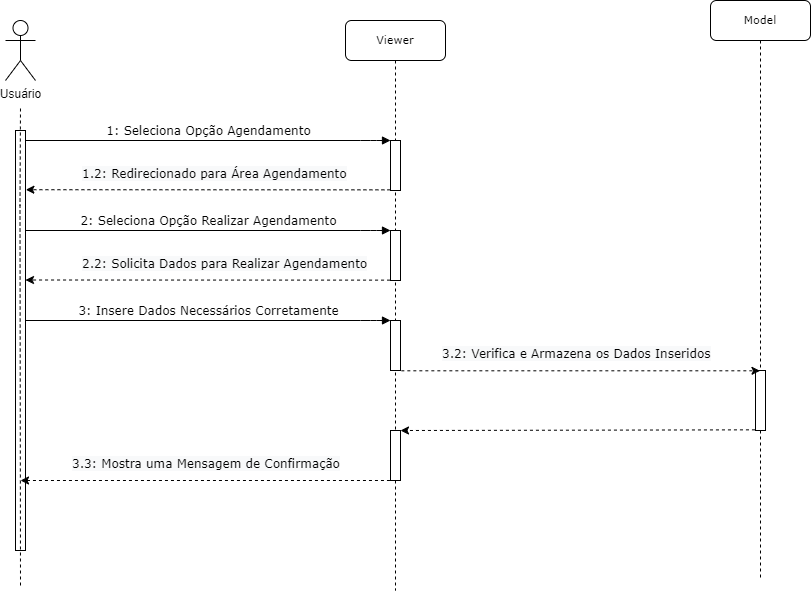

The diagram above was exported from draw.io. Its source (the exported page's mxGraphModel, read from the mxfile embedded in the PNG):
<mxGraphModel dx="1247" dy="654" grid="1" gridSize="10" guides="1" tooltips="1" connect="1" arrows="1" fold="1" page="1" pageScale="1" pageWidth="1100" pageHeight="850" background="none" math="0" shadow="0">
  <root>
    <mxCell id="0" />
    <mxCell id="1" parent="0" />
    <mxCell id="7baba1c4bc27f4b0-2" value="&lt;font style=&quot;font-size: 11px;&quot;&gt;Viewer&lt;/font&gt;" style="shape=umlLifeline;perimeter=lifelinePerimeter;whiteSpace=wrap;html=1;container=1;collapsible=0;recursiveResize=0;outlineConnect=0;rounded=1;shadow=0;comic=0;labelBackgroundColor=none;strokeWidth=1;fontFamily=Verdana;fontSize=12;align=center;" parent="1" vertex="1">
      <mxGeometry x="475" y="70" width="100" height="570" as="geometry" />
    </mxCell>
    <mxCell id="af6eELoFArG8XG_N5RnH-13" value="" style="html=1;points=[];perimeter=orthogonalPerimeter;rounded=0;shadow=0;comic=0;labelBackgroundColor=none;strokeWidth=1;fontFamily=Verdana;fontSize=12;align=center;" vertex="1" parent="7baba1c4bc27f4b0-2">
      <mxGeometry x="45" y="210" width="10" height="50" as="geometry" />
    </mxCell>
    <mxCell id="7baba1c4bc27f4b0-10" value="" style="html=1;points=[];perimeter=orthogonalPerimeter;rounded=0;shadow=0;comic=0;labelBackgroundColor=none;strokeWidth=1;fontFamily=Verdana;fontSize=12;align=center;" parent="7baba1c4bc27f4b0-2" vertex="1">
      <mxGeometry x="45" y="120" width="10" height="50" as="geometry" />
    </mxCell>
    <mxCell id="af6eELoFArG8XG_N5RnH-7" value="" style="endArrow=none;html=1;rounded=0;dashed=1;" edge="1" parent="7baba1c4bc27f4b0-2" source="7baba1c4bc27f4b0-2" target="7baba1c4bc27f4b0-10">
      <mxGeometry width="50" height="50" relative="1" as="geometry">
        <mxPoint x="94.5" y="210" as="sourcePoint" />
        <mxPoint x="355" y="210" as="targetPoint" />
        <Array as="points" />
      </mxGeometry>
    </mxCell>
    <mxCell id="af6eELoFArG8XG_N5RnH-53" value="" style="html=1;points=[];perimeter=orthogonalPerimeter;rounded=0;shadow=0;comic=0;labelBackgroundColor=none;strokeWidth=1;fontFamily=Verdana;fontSize=12;align=center;" vertex="1" parent="7baba1c4bc27f4b0-2">
      <mxGeometry x="45" y="300" width="10" height="50" as="geometry" />
    </mxCell>
    <mxCell id="af6eELoFArG8XG_N5RnH-56" value="" style="html=1;points=[];perimeter=orthogonalPerimeter;rounded=0;shadow=0;comic=0;labelBackgroundColor=none;strokeWidth=1;fontFamily=Verdana;fontSize=12;align=center;" vertex="1" parent="7baba1c4bc27f4b0-2">
      <mxGeometry x="45" y="410" width="10" height="50" as="geometry" />
    </mxCell>
    <mxCell id="7baba1c4bc27f4b0-11" value="1: Seleciona Opção Agendamento" style="html=1;verticalAlign=bottom;endArrow=block;labelBackgroundColor=none;fontFamily=Verdana;fontSize=12;edgeStyle=elbowEdgeStyle;elbow=vertical;" parent="1" source="7baba1c4bc27f4b0-9" target="7baba1c4bc27f4b0-10" edge="1">
      <mxGeometry relative="1" as="geometry">
        <mxPoint x="220" y="190" as="sourcePoint" />
        <mxPoint x="557" y="190" as="targetPoint" />
        <Array as="points">
          <mxPoint x="500" y="190" />
          <mxPoint x="540" y="190" />
          <mxPoint x="350" y="190" />
          <mxPoint x="540" y="173" />
        </Array>
      </mxGeometry>
    </mxCell>
    <mxCell id="iaJCb5hyQasGFRkh0AFz-1" value="Usuário" style="shape=umlActor;verticalLabelPosition=bottom;verticalAlign=top;html=1;outlineConnect=0;" parent="1" vertex="1">
      <mxGeometry x="135" y="70" width="30" height="60" as="geometry" />
    </mxCell>
    <mxCell id="7baba1c4bc27f4b0-9" value="" style="html=1;points=[];perimeter=orthogonalPerimeter;rounded=0;shadow=0;comic=0;labelBackgroundColor=none;strokeWidth=1;fontFamily=Verdana;fontSize=12;align=center;" parent="1" vertex="1">
      <mxGeometry x="145" y="180" width="10" height="420" as="geometry" />
    </mxCell>
    <mxCell id="iaJCb5hyQasGFRkh0AFz-14" value="" style="endArrow=none;dashed=1;html=1;rounded=0;" parent="1" edge="1">
      <mxGeometry width="50" height="50" relative="1" as="geometry">
        <mxPoint x="150" y="635" as="sourcePoint" />
        <mxPoint x="150" y="155" as="targetPoint" />
        <Array as="points">
          <mxPoint x="149.5" y="255" />
        </Array>
      </mxGeometry>
    </mxCell>
    <mxCell id="af6eELoFArG8XG_N5RnH-3" value="&lt;font style=&quot;font-size: 11px;&quot;&gt;Model&lt;/font&gt;" style="shape=umlLifeline;perimeter=lifelinePerimeter;whiteSpace=wrap;html=1;container=0;collapsible=0;recursiveResize=0;outlineConnect=0;rounded=1;shadow=0;comic=0;labelBackgroundColor=none;strokeWidth=1;fontFamily=Verdana;fontSize=12;align=center;" vertex="1" parent="1">
      <mxGeometry x="840" y="50" width="100" height="580" as="geometry" />
    </mxCell>
    <mxCell id="af6eELoFArG8XG_N5RnH-16" value="" style="endArrow=classic;html=1;rounded=0;dashed=1;exitX=-0.008;exitY=0.987;exitDx=0;exitDy=0;exitPerimeter=0;entryX=1.037;entryY=0.141;entryDx=0;entryDy=0;entryPerimeter=0;" edge="1" parent="1" source="7baba1c4bc27f4b0-10" target="7baba1c4bc27f4b0-9">
      <mxGeometry width="50" height="50" relative="1" as="geometry">
        <mxPoint x="510" y="385" as="sourcePoint" />
        <mxPoint x="560" y="335" as="targetPoint" />
      </mxGeometry>
    </mxCell>
    <mxCell id="af6eELoFArG8XG_N5RnH-4" value="" style="html=1;points=[];perimeter=orthogonalPerimeter;rounded=0;shadow=0;comic=0;labelBackgroundColor=none;strokeWidth=1;fontFamily=Verdana;fontSize=12;align=center;" vertex="1" parent="1">
      <mxGeometry x="885" y="420" width="10" height="60" as="geometry" />
    </mxCell>
    <mxCell id="af6eELoFArG8XG_N5RnH-44" value="&lt;span style=&quot;color: rgb(0, 0, 0); font-family: Verdana; font-size: 12px; font-style: normal; font-variant-ligatures: normal; font-variant-caps: normal; font-weight: 400; letter-spacing: normal; orphans: 2; text-align: center; text-indent: 0px; text-transform: none; widows: 2; word-spacing: 0px; -webkit-text-stroke-width: 0px; background-color: rgb(248, 249, 250); text-decoration-thickness: initial; text-decoration-style: initial; text-decoration-color: initial; float: none; display: inline !important;&quot;&gt;1.2: Redirecionado para Área Agendamento&lt;/span&gt;" style="text;whiteSpace=wrap;html=1;" vertex="1" parent="1">
      <mxGeometry x="210" y="210" width="270" height="40" as="geometry" />
    </mxCell>
    <mxCell id="af6eELoFArG8XG_N5RnH-45" value="2: Seleciona Opção Realizar Agendamento" style="html=1;verticalAlign=bottom;endArrow=block;labelBackgroundColor=none;fontFamily=Verdana;fontSize=12;edgeStyle=elbowEdgeStyle;elbow=vertical;" edge="1" parent="1">
      <mxGeometry relative="1" as="geometry">
        <mxPoint x="155" y="280" as="sourcePoint" />
        <mxPoint x="520" y="280" as="targetPoint" />
        <Array as="points">
          <mxPoint x="500" y="280" />
          <mxPoint x="540" y="280" />
          <mxPoint x="350" y="280" />
          <mxPoint x="540" y="263" />
        </Array>
      </mxGeometry>
    </mxCell>
    <mxCell id="af6eELoFArG8XG_N5RnH-47" value="" style="endArrow=classic;html=1;rounded=0;dashed=1;exitX=-0.008;exitY=0.987;exitDx=0;exitDy=0;exitPerimeter=0;entryX=1.037;entryY=0.141;entryDx=0;entryDy=0;entryPerimeter=0;" edge="1" parent="1">
      <mxGeometry width="50" height="50" relative="1" as="geometry">
        <mxPoint x="519.5500000000001" y="329.63" as="sourcePoint" />
        <mxPoint x="154.9999999999999" y="329.5" as="targetPoint" />
      </mxGeometry>
    </mxCell>
    <mxCell id="af6eELoFArG8XG_N5RnH-50" value="&lt;span style=&quot;color: rgb(0, 0, 0); font-family: Verdana; font-size: 12px; font-style: normal; font-variant-ligatures: normal; font-variant-caps: normal; font-weight: 400; letter-spacing: normal; orphans: 2; text-align: center; text-indent: 0px; text-transform: none; widows: 2; word-spacing: 0px; -webkit-text-stroke-width: 0px; background-color: rgb(248, 249, 250); text-decoration-thickness: initial; text-decoration-style: initial; text-decoration-color: initial; float: none; display: inline !important;&quot;&gt;2.2: Solicita Dados para Realizar Agendamento&lt;/span&gt;" style="text;whiteSpace=wrap;html=1;" vertex="1" parent="1">
      <mxGeometry x="210" y="300" width="290" height="40" as="geometry" />
    </mxCell>
    <mxCell id="af6eELoFArG8XG_N5RnH-51" value="3: Insere Dados Necessários Corretamente" style="html=1;verticalAlign=bottom;endArrow=block;labelBackgroundColor=none;fontFamily=Verdana;fontSize=12;edgeStyle=elbowEdgeStyle;elbow=vertical;" edge="1" parent="1">
      <mxGeometry relative="1" as="geometry">
        <mxPoint x="155" y="370" as="sourcePoint" />
        <mxPoint x="520" y="370" as="targetPoint" />
        <Array as="points">
          <mxPoint x="500" y="370" />
          <mxPoint x="540" y="370" />
          <mxPoint x="350" y="370" />
          <mxPoint x="540" y="353" />
        </Array>
      </mxGeometry>
    </mxCell>
    <mxCell id="af6eELoFArG8XG_N5RnH-54" value="" style="endArrow=classic;html=1;rounded=0;dashed=1;exitX=1.083;exitY=1.006;exitDx=0;exitDy=0;exitPerimeter=0;" edge="1" parent="1" source="af6eELoFArG8XG_N5RnH-53" target="af6eELoFArG8XG_N5RnH-3">
      <mxGeometry width="50" height="50" relative="1" as="geometry">
        <mxPoint x="994.5500000000001" y="380.13" as="sourcePoint" />
        <mxPoint x="629.9999999999999" y="380" as="targetPoint" />
      </mxGeometry>
    </mxCell>
    <mxCell id="af6eELoFArG8XG_N5RnH-55" value="&lt;span style=&quot;color: rgb(0, 0, 0); font-family: Verdana; font-size: 12px; font-style: normal; font-variant-ligatures: normal; font-variant-caps: normal; font-weight: 400; letter-spacing: normal; orphans: 2; text-align: center; text-indent: 0px; text-transform: none; widows: 2; word-spacing: 0px; -webkit-text-stroke-width: 0px; background-color: rgb(248, 249, 250); text-decoration-thickness: initial; text-decoration-style: initial; text-decoration-color: initial; float: none; display: inline !important;&quot;&gt;3.2: Verifica e Armazena os Dados Inseridos&lt;/span&gt;" style="text;whiteSpace=wrap;html=1;" vertex="1" parent="1">
      <mxGeometry x="570" y="390" width="290" height="40" as="geometry" />
    </mxCell>
    <mxCell id="af6eELoFArG8XG_N5RnH-57" value="" style="endArrow=classic;html=1;rounded=0;dashed=1;exitX=-0.054;exitY=0.989;exitDx=0;exitDy=0;exitPerimeter=0;" edge="1" parent="1" source="af6eELoFArG8XG_N5RnH-4" target="af6eELoFArG8XG_N5RnH-56">
      <mxGeometry width="50" height="50" relative="1" as="geometry">
        <mxPoint x="540.8299999999999" y="479.99999999999994" as="sourcePoint" />
        <mxPoint x="830" y="480" as="targetPoint" />
      </mxGeometry>
    </mxCell>
    <mxCell id="af6eELoFArG8XG_N5RnH-58" value="" style="endArrow=classic;html=1;rounded=0;dashed=1;exitX=-0.054;exitY=0.989;exitDx=0;exitDy=0;exitPerimeter=0;" edge="1" parent="1">
      <mxGeometry width="50" height="50" relative="1" as="geometry">
        <mxPoint x="519.46" y="529.9999999999999" as="sourcePoint" />
        <mxPoint x="150" y="530" as="targetPoint" />
      </mxGeometry>
    </mxCell>
    <mxCell id="af6eELoFArG8XG_N5RnH-62" value="&lt;span style=&quot;color: rgb(0, 0, 0); font-family: Verdana; font-size: 12px; font-style: normal; font-variant-ligatures: normal; font-variant-caps: normal; font-weight: 400; letter-spacing: normal; orphans: 2; text-align: center; text-indent: 0px; text-transform: none; widows: 2; word-spacing: 0px; -webkit-text-stroke-width: 0px; background-color: rgb(248, 249, 250); text-decoration-thickness: initial; text-decoration-style: initial; text-decoration-color: initial; float: none; display: inline !important;&quot;&gt;3.3: Mostra uma Mensagem de Confirmação&lt;/span&gt;" style="text;whiteSpace=wrap;html=1;" vertex="1" parent="1">
      <mxGeometry x="200" y="500" width="290" height="40" as="geometry" />
    </mxCell>
  </root>
</mxGraphModel>